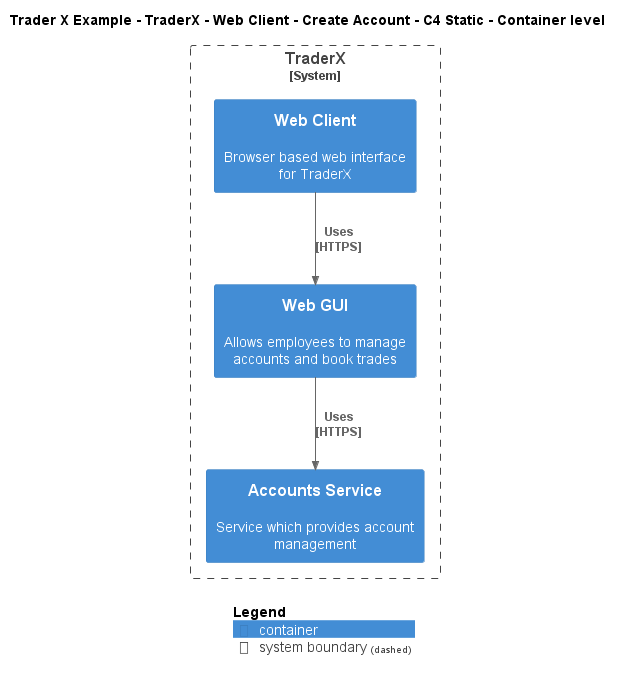

The diagram above was rendered by PlantUML. Its source (embedded in the PNG):
@startuml
!include ..\..\..\..\..\..\..\.c4s\C4_Container.puml

AddElementTag("c4interflow:lifecycle:new", $bgColor=green, $fontColor=#ffffff, $borderColor=green, $shadowing="False")
AddElementTag("c4interflow:lifecycle:changed", $bgColor=orange, $fontColor=#ffffff, $borderColor=orange, $shadowing="False")
AddElementTag("c4interflow:lifecycle:removed", $bgColor=red, $fontColor=#ffffff, $borderColor=red, $shadowing="False")

AddRelTag("c4interflow:lifecycle:new", $textColor=green, $lineColor=green)
AddRelTag("c4interflow:lifecycle:changed", $textColor=orange, $lineColor=orange)
AddRelTag("c4interflow:lifecycle:removed", $textColor=red, $lineColor=red)

SHOW_PERSON_PORTRAIT()
LAYOUT_TOP_DOWN()

skinparam linetype polyline

title Trader X Example - TraderX - Web Client - Create Account - C4 Static - Container level


System_Boundary(TraderXExample.SoftwareSystems.TraderX, "TraderX") {
    Container(TraderXExample.SoftwareSystems.TraderX.Containers.WebClient, "Web Client", "", "Browser based web interface for TraderX")
    Container(TraderXExample.SoftwareSystems.TraderX.Containers.WebGUI, "Web GUI", "", "Allows employees to manage accounts and book trades")
    Container(TraderXExample.SoftwareSystems.TraderX.Containers.AccountsService, "Accounts Service", "", "Service which provides account management")
}

Rel(TraderXExample.SoftwareSystems.TraderX.Containers.WebClient, TraderXExample.SoftwareSystems.TraderX.Containers.WebGUI, "Uses\n[HTTPS]", $tags='protocol:https')
Rel(TraderXExample.SoftwareSystems.TraderX.Containers.WebGUI, TraderXExample.SoftwareSystems.TraderX.Containers.AccountsService, "Uses\n[HTTPS]", $tags='protocol:https')


SHOW_LEGEND()
@enduml